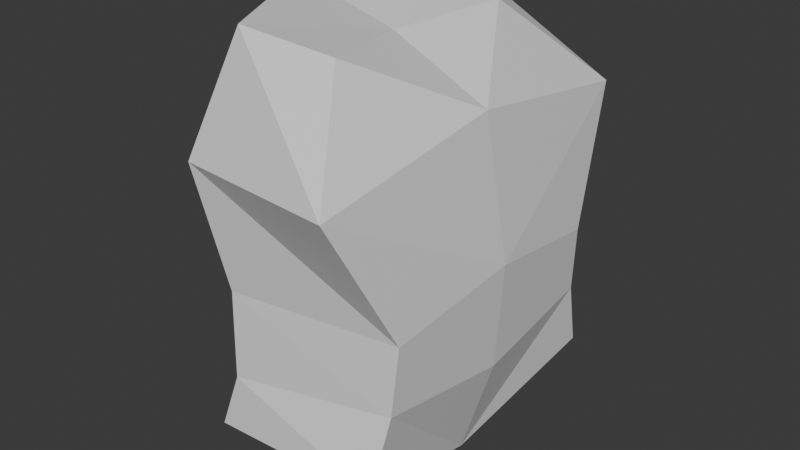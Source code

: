 # Source: human_body2.blend  (saved by Blender 4.0.36; exported with 4.5.12 LTS)
import bpy
from mathutils import Matrix  # noqa: F401  (used for matrix-valued properties, if any)

bpy.ops.wm.read_factory_settings(use_empty=True)
scene = bpy.context.scene
scene.name = 'Scene'

# ---- collections
col_collection = bpy.data.collections.new('Collection'); scene.collection.children.link(col_collection)

# ---- materials (node trees are filled in below, after node groups)
mat_top = bpy.data.materials.new('top')
mat_top.alpha_threshold = 0.0
mat_top.use_transparent_shadow = False
mat_top.roughness = 0.5
mat_top.line_color = (0.0, 0.0, 0.0, 1.0)
mat_bottom = bpy.data.materials.new('bottom')
mat_bottom.use_transparent_shadow = False

# ---- material node trees
mat_top.use_nodes = True; mat_top.node_tree.nodes.clear()
_N = mat_top.node_tree.nodes; _L = mat_top.node_tree.links
n0 = _N.new('ShaderNodeOutputMaterial'); n0.name = 'Material Output'; n0.location = (300, 300)
n1 = _N.new('ShaderNodeBsdfPrincipled'); n1.name = 'Principled BSDF'; n1.location = (10, 300)
n1.inputs[3].default_value = 1.45
_L.new(n1.outputs[0], n0.inputs[0])
n0.is_active_output = True
mat_bottom.use_nodes = True; mat_bottom.node_tree.nodes.clear()
_N = mat_bottom.node_tree.nodes; _L = mat_bottom.node_tree.links
n0 = _N.new('ShaderNodeBsdfPrincipled'); n0.name = 'Principled BSDF'; n0.location = (10, 300)
n0.inputs[3].default_value = 1.45
n1 = _N.new('ShaderNodeOutputMaterial'); n1.name = 'Material Output'; n1.location = (300, 300)
_L.new(n0.outputs[0], n1.inputs[0])
n1.is_active_output = True

# ---- world
world_world = bpy.data.worlds.new('World'); scene.world = world_world
world_world.use_nodes = True; world_world.node_tree.nodes.clear()
_N = world_world.node_tree.nodes; _L = world_world.node_tree.links
n0 = _N.new('ShaderNodeOutputWorld'); n0.name = 'World Output'; n0.location = (300, 300)
n1 = _N.new('ShaderNodeBackground'); n1.name = 'Background'; n1.location = (10, 300)
n1.inputs[0].default_value = (0.05088, 0.05088, 0.05088, 1.0)
_L.new(n1.outputs[0], n0.inputs[0])
n0.is_active_output = True
world_world.color = (0.05088, 0.05088, 0.05088)
world_world.use_sun_shadow = False
world_world.sun_shadow_jitter_overblur = 0.0

# ---- meshes
me_cube = bpy.data.meshes.new('Cube')
me_cube.from_pydata([(0.0413, 0.2506, 0.4514), (0.2137, 0.3721, -0.3747), (-0.1207, 0.329, 0.5007), (-0.1889, 0.3845, -0.3817), (0.2382, 0.3097, -0.04869), (-0.1474, 0.3698, -0.04617), (0.1933, 0.461, 0.2493), (-0.1847, 0.4189, 0.2437), (0.2269, 0.3203, -0.2076), (-0.1464, 0.375, -0.2496), (-0.2238, 0.0, -0.5), (-0.03409, 0.0, 0.4291), (-0.2923, 0.0, 0.5), (0.1613, 0.0, -0.5), (0.2565, 0.0, 0.0), (-0.2463, 0.0, -0.1004), (0.1994, 0.0, 0.3175), (-0.2609, 0.0, 0.1316), (-0.2392, 0.0, -0.25), (0.2396, 0.0, -0.25), (0.0413, -0.2506, 0.4514), (0.2137, -0.3721, -0.3747), (-0.1207, -0.329, 0.5007), (-0.1889, -0.3845, -0.3817), (0.2382, -0.3097, -0.04869), (-0.1474, -0.3698, -0.04617), (0.1933, -0.461, 0.2493), (-0.1847, -0.4189, 0.2437), (0.2269, -0.3203, -0.2076), (-0.1464, -0.375, -0.2496)], [], [(12, 7, 17), (2, 6, 7), (5, 8, 9), (15, 9, 18), (7, 4, 5), (17, 5, 15), (18, 3, 10), (9, 1, 3), (8, 13, 1), (6, 14, 4), (4, 19, 8), (0, 16, 6), (1, 10, 3), (2, 11, 0), (12, 2, 7), (2, 0, 6), (5, 4, 8), (15, 5, 9), (7, 6, 4), (17, 7, 5), (18, 9, 3), (9, 8, 1), (8, 19, 13), (6, 16, 14), (4, 14, 19), (0, 11, 16), (1, 13, 10), (2, 12, 11), (12, 17, 27), (22, 27, 26), (25, 29, 28), (15, 18, 29), (27, 25, 24), (17, 15, 25), (18, 10, 23), (29, 23, 21), (28, 21, 13), (26, 24, 14), (24, 28, 19), (20, 26, 16), (21, 23, 10), (22, 20, 11), (12, 27, 22), (22, 26, 20), (25, 28, 24), (15, 29, 25), (27, 24, 26), (17, 25, 27), (18, 23, 29), (29, 21, 28), (28, 13, 19), (26, 14, 16), (24, 19, 14), (20, 16, 11), (21, 10, 13), (22, 11, 12)])
me_cube.polygons.foreach_set('material_index', [0, 0, 0, 0, 0, 0, 1, 1, 1, 0, 0, 0, 1, 0, 0, 0, 0, 0, 0, 0, 1, 1, 1, 0, 0, 0, 1, 0, 0, 0, 0, 0, 0, 0, 1, 1, 1, 0, 0, 0, 1, 0, 0, 0, 0, 0, 0, 0, 1, 1, 1, 0, 0, 0, 1, 0])
_uv = me_cube.uv_layers.new(name='UVMap')
_uv.uv.foreach_set('vector', [0.625, 0.1251, 0.5625, 0.25, 0.5625, 0.1251, 0.625, 0.25, 0.5625, 0.5, 0.5625, 0.25, 0.5, 0.25, 0.4375, 0.5, 0.4375, 0.25, 0.5, 0.1251, 0.4375, 0.25, 0.4375, 0.1251, 0.5625, 0.25, 0.5, 0.5, 0.5, 0.25, 0.5625, 0.1251, 0.5, 0.25, 0.5, 0.1251, 0.4375, 0.1251, 0.375, 0.25, 0.375, 0.1251, 0.4375, 0.25, 0.375, 0.5, 0.375, 0.25, 0.4375, 0.5, 0.375, 0.6249, 0.375, 0.5, 0.5625, 0.5, 0.5, 0.6249, 0.5, 0.5, 0.5, 0.5, 0.4375, 0.6249, 0.4375, 0.5, 0.625, 0.5, 0.5625, 0.6249, 0.5625, 0.5, 0.375, 0.5, 0.125, 0.6249, 0.125, 0.5, 0.875, 0.5, 0.625, 0.6249, 0.625, 0.5, 0.625, 0.1251, 0.625, 0.25, 0.5625, 0.25, 0.625, 0.25, 0.625, 0.5, 0.5625, 0.5, 0.5, 0.25, 0.5, 0.5, 0.4375, 0.5, 0.5, 0.1251, 0.5, 0.25, 0.4375, 0.25, 0.5625, 0.25, 0.5625, 0.5, 0.5, 0.5, 0.5625, 0.1251, 0.5625, 0.25, 0.5, 0.25, 0.4375, 0.1251, 0.4375, 0.25, 0.375, 0.25, 0.4375, 0.25, 0.4375, 0.5, 0.375, 0.5, 0.4375, 0.5, 0.4375, 0.6249, 0.375, 0.6249, 0.5625, 0.5, 0.5625, 0.6249, 0.5, 0.6249, 0.5, 0.5, 0.5, 0.6249, 0.4375, 0.6249, 0.625, 0.5, 0.625, 0.6249, 0.5625, 0.6249, 0.375, 0.5, 0.375, 0.6249, 0.125, 0.6249, 0.875, 0.5, 0.875, 0.6249, 0.625, 0.6249, 0.625, 0.1251, 0.5625, 0.1251, 0.5625, 0.25, 0.625, 0.25, 0.5625, 0.25, 0.5625, 0.5, 0.5, 0.25, 0.4375, 0.25, 0.4375, 0.5, 0.5, 0.1251, 0.4375, 0.1251, 0.4375, 0.25, 0.5625, 0.25, 0.5, 0.25, 0.5, 0.5, 0.5625, 0.1251, 0.5, 0.1251, 0.5, 0.25, 0.4375, 0.1251, 0.375, 0.1251, 0.375, 0.25, 0.4375, 0.25, 0.375, 0.25, 0.375, 0.5, 0.4375, 0.5, 0.375, 0.5, 0.375, 0.6249, 0.5625, 0.5, 0.5, 0.5, 0.5, 0.6249, 0.5, 0.5, 0.4375, 0.5, 0.4375, 0.6249, 0.625, 0.5, 0.5625, 0.5, 0.5625, 0.6249, 0.375, 0.5, 0.125, 0.5, 0.125, 0.6249, 0.875, 0.5, 0.625, 0.5, 0.625, 0.6249, 0.625, 0.1251, 0.5625, 0.25, 0.625, 0.25, 0.625, 0.25, 0.5625, 0.5, 0.625, 0.5, 0.5, 0.25, 0.4375, 0.5, 0.5, 0.5, 0.5, 0.1251, 0.4375, 0.25, 0.5, 0.25, 0.5625, 0.25, 0.5, 0.5, 0.5625, 0.5, 0.5625, 0.1251, 0.5, 0.25, 0.5625, 0.25, 0.4375, 0.1251, 0.375, 0.25, 0.4375, 0.25, 0.4375, 0.25, 0.375, 0.5, 0.4375, 0.5, 0.4375, 0.5, 0.375, 0.6249, 0.4375, 0.6249, 0.5625, 0.5, 0.5, 0.6249, 0.5625, 0.6249, 0.5, 0.5, 0.4375, 0.6249, 0.5, 0.6249, 0.625, 0.5, 0.5625, 0.6249, 0.625, 0.6249, 0.375, 0.5, 0.125, 0.6249, 0.375, 0.6249, 0.875, 0.5, 0.625, 0.6249, 0.875, 0.6249])
me_cube.materials.append(mat_top)
me_cube.materials.append(mat_bottom)
me_cube.use_mirror_vertex_groups = False
me_cube.update()

# ---- objects
ob_cube = bpy.data.objects.new('Cube', me_cube)

# ---- transforms, parenting, visibility, modifiers, constraints
ob_cube.location = (0.0, 0.0, 0.0)
ob_cube.lock_rotations_4d = False
ob_cube.empty_display_type = 'ARROWS'
ob_cube.lineart.crease_threshold = 0.0

# ---- collection membership
col_collection.objects.link(ob_cube)

# ---- scene / render settings (as saved in the file)
scene.frame_start = 1; scene.frame_end = 250; scene.frame_set(1)
scene.render.engine = 'BLENDER_EEVEE_NEXT'
scene.cycles.sampling_pattern = 'TABULATED_SOBOL'
bpy.context.view_layer.update()

# ---- added for rendering (the .blend has no active camera and no usable light): camera, sun
cam_auto = bpy.data.cameras.new('AutoCamera')
cam_auto.lens = 50.0
cam_auto.sensor_width = 36.0
cam_auto.clip_end = 1000.0
ob_auto_camera = bpy.data.objects.new('AutoCamera', cam_auto)
scene.collection.objects.link(ob_auto_camera)
ob_auto_camera.location = (1.33953, -1.62892, 1.08628)
ob_auto_camera.rotation_euler = (1.09748, -7.21219e-08, 0.694738)
scene.camera = ob_auto_camera
light_auto_sun = bpy.data.lights.new('AutoSun', 'SUN')
light_auto_sun.energy = 3.0
light_auto_sun.angle = 0.0523599
ob_auto_sun = bpy.data.objects.new('AutoSun', light_auto_sun)
scene.collection.objects.link(ob_auto_sun)
ob_auto_sun.rotation_euler = (0.872665, 0.174533, 0.523599)
bpy.context.view_layer.update()
